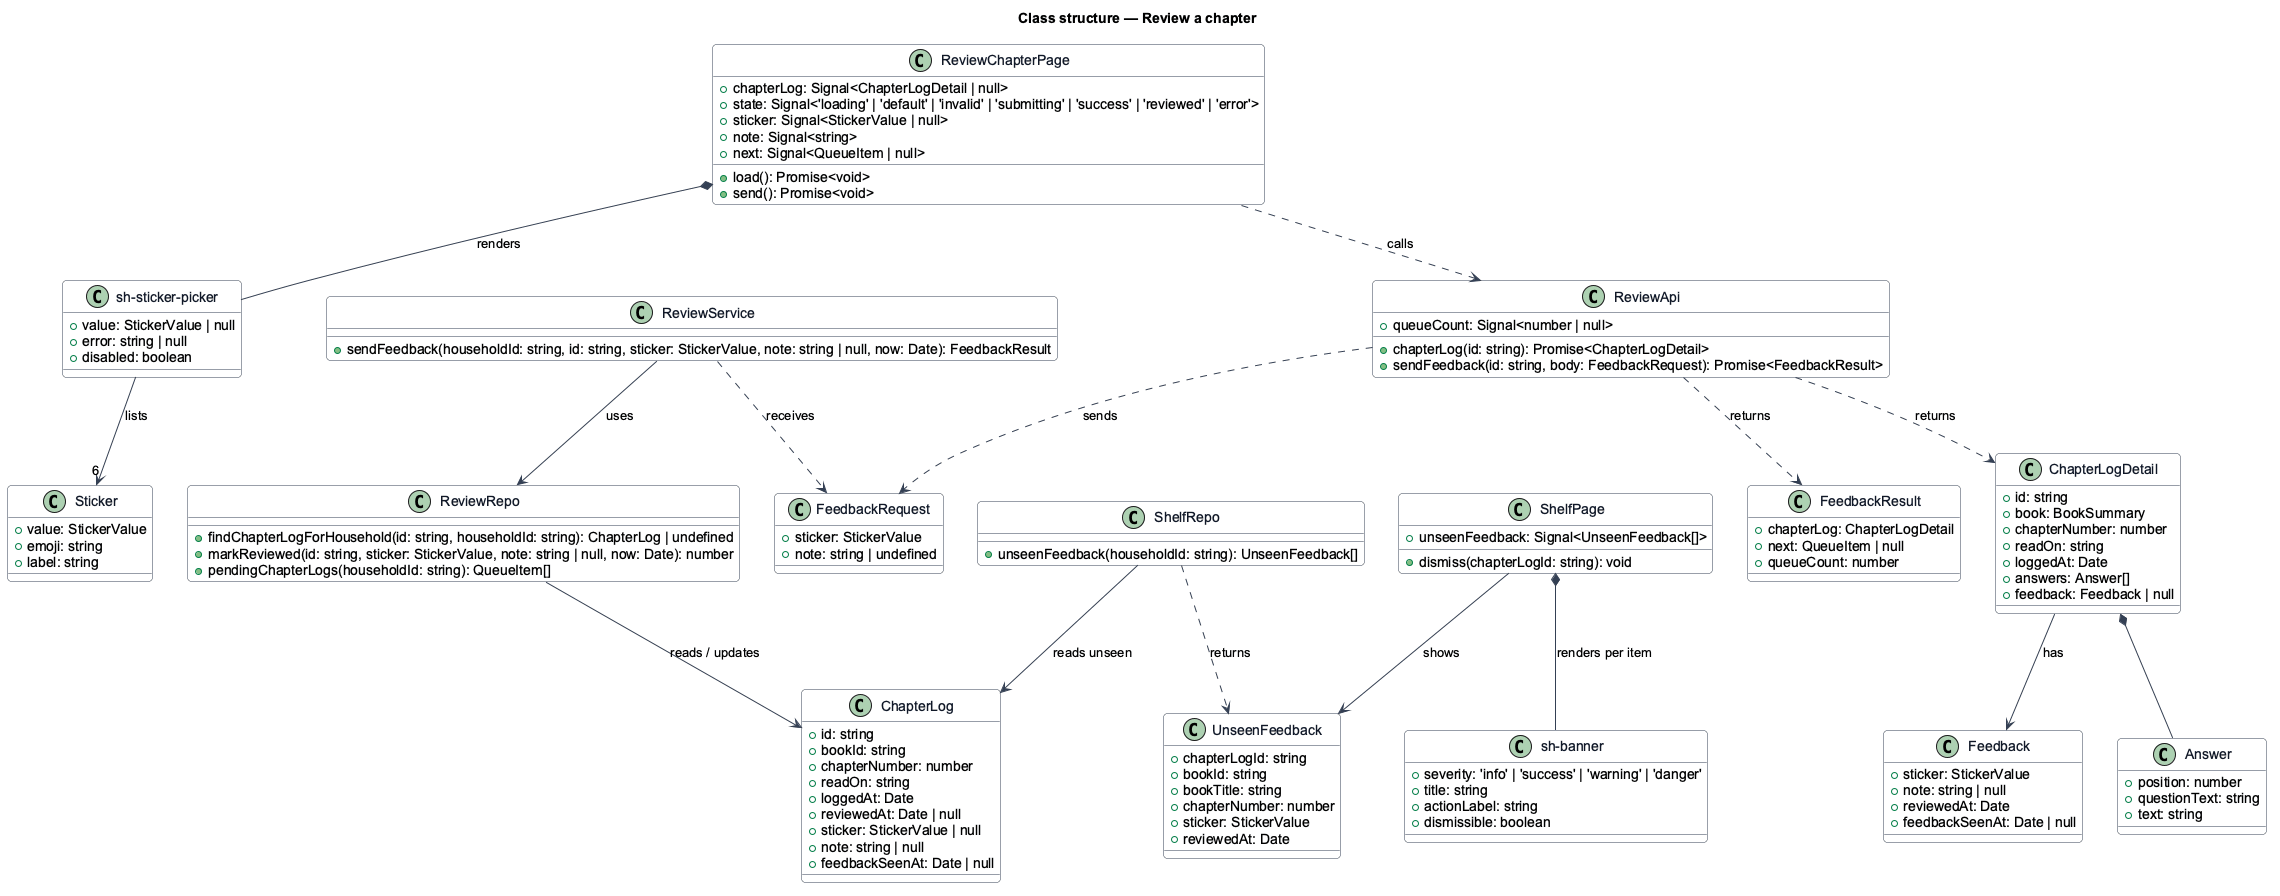

The diagram above was rendered by PlantUML. Its source (embedded in the PNG):
@startuml
skinparam backgroundColor #FFFFFF
skinparam shadowing false
skinparam roundcorner 8
skinparam defaultFontName Arial
skinparam ArrowColor #344054
skinparam class {
  BorderColor #344054
  FontColor #101828
  BackgroundColor #F9FAFB
}
title Class structure — Review a chapter

class ReviewChapterPage {
  +chapterLog: Signal<ChapterLogDetail | null>
  +state: Signal<'loading' | 'default' | 'invalid' | 'submitting' | 'success' | 'reviewed' | 'error'>
  +sticker: Signal<StickerValue | null>
  +note: Signal<string>
  +next: Signal<QueueItem | null>
  +load(): Promise<void>
  +send(): Promise<void>
}

class "sh-sticker-picker" as StickerPicker {
  +value: StickerValue | null
  +error: string | null
  +disabled: boolean
}

class Sticker {
  +value: StickerValue
  +emoji: string
  +label: string
}

class ReviewApi {
  +queueCount: Signal<number | null>
  +chapterLog(id: string): Promise<ChapterLogDetail>
  +sendFeedback(id: string, body: FeedbackRequest): Promise<FeedbackResult>
}

class FeedbackRequest {
  +sticker: StickerValue
  +note: string | undefined
}

class FeedbackResult {
  +chapterLog: ChapterLogDetail
  +next: QueueItem | null
  +queueCount: number
}

class ChapterLogDetail {
  +id: string
  +book: BookSummary
  +chapterNumber: number
  +readOn: string
  +loggedAt: Date
  +answers: Answer[]
  +feedback: Feedback | null
}

class Answer {
  +position: number
  +questionText: string
  +text: string
}

class Feedback {
  +sticker: StickerValue
  +note: string | null
  +reviewedAt: Date
  +feedbackSeenAt: Date | null
}

class ShelfPage {
  +unseenFeedback: Signal<UnseenFeedback[]>
  +dismiss(chapterLogId: string): void
}

class "sh-banner" as Banner {
  +severity: 'info' | 'success' | 'warning' | 'danger'
  +title: string
  +actionLabel: string
  +dismissible: boolean
}

class UnseenFeedback {
  +chapterLogId: string
  +bookId: string
  +bookTitle: string
  +chapterNumber: number
  +sticker: StickerValue
  +reviewedAt: Date
}

class ReviewService {
  +sendFeedback(householdId: string, id: string, sticker: StickerValue, note: string | null, now: Date): FeedbackResult
}

class ReviewRepo {
  +findChapterLogForHousehold(id: string, householdId: string): ChapterLog | undefined
  +markReviewed(id: string, sticker: StickerValue, note: string | null, now: Date): number
  +pendingChapterLogs(householdId: string): QueueItem[]
}

class ShelfRepo {
  +unseenFeedback(householdId: string): UnseenFeedback[]
}

class ChapterLog {
  +id: string
  +bookId: string
  +chapterNumber: number
  +readOn: string
  +loggedAt: Date
  +reviewedAt: Date | null
  +sticker: StickerValue | null
  +note: string | null
  +feedbackSeenAt: Date | null
}

ReviewChapterPage *-- StickerPicker : renders
StickerPicker --> "6" Sticker : lists
ReviewChapterPage ..> ReviewApi : calls
ReviewApi ..> FeedbackRequest : sends
ReviewApi ..> FeedbackResult : returns
ReviewApi ..> ChapterLogDetail : returns
ChapterLogDetail *-- Answer
ChapterLogDetail --> Feedback : has
ReviewService ..> FeedbackRequest : receives
ReviewService --> ReviewRepo : uses
ReviewRepo --> ChapterLog : reads / updates
ShelfPage *-- Banner : renders per item
ShelfPage --> UnseenFeedback : shows
ShelfRepo --> ChapterLog : reads unseen
ShelfRepo ..> UnseenFeedback : returns
@enduml